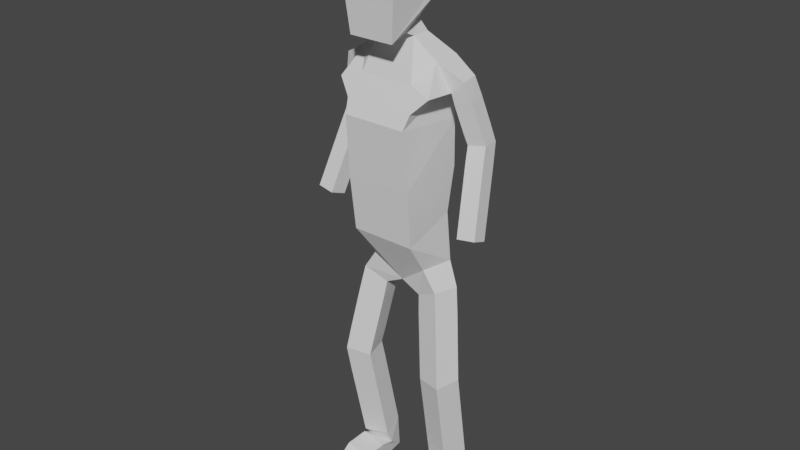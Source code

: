 # Source: HumanMadeBySkinModifier.blend  (saved by Blender 2.81.16; exported with 4.5.12 LTS)
import bpy
from mathutils import Matrix  # noqa: F401  (used for matrix-valued properties, if any)

bpy.ops.wm.read_factory_settings(use_empty=True)
scene = bpy.context.scene
scene.name = 'Scene'

# ---- collections
col_collection = bpy.data.collections.new('Collection'); scene.collection.children.link(col_collection)

# ---- world
world_world = bpy.data.worlds.new('World'); scene.world = world_world
world_world.use_nodes = True; world_world.node_tree.nodes.clear()
_N = world_world.node_tree.nodes; _L = world_world.node_tree.links
n0 = _N.new('ShaderNodeOutputWorld'); n0.name = 'World Output'; n0.location = (300, 300)
n1 = _N.new('ShaderNodeBackground'); n1.name = 'Background'; n1.location = (10, 300)
n1.inputs[0].default_value = (0.05088, 0.05088, 0.05088, 1.0)
_L.new(n1.outputs[0], n0.inputs[0])
n0.is_active_output = True
world_world.color = (0.05088, 0.05088, 0.05088)
world_world.use_sun_shadow = False
world_world.sun_shadow_jitter_overblur = 0.0

# ---- meshes
me_cube_001 = bpy.data.meshes.new('Cube.001')
me_cube_001.from_pydata([(0.4499, 0.03454, -1.493), (0.3756, -0.2621, -1.506), (0.672, -0.337, -1.49), (0.7462, -0.04029, -1.478), (0.3047, 0.1785, -0.5371), (0.2308, -0.1182, -0.5226), (0.4991, -0.1784, -0.3883), (0.573, 0.1182, -0.4028), (0.8583, -0.1135, 0.3889), (0.8723, -0.3073, 0.4633), (1.078, -0.2834, 0.4868), (1.064, -0.08967, 0.4124), (0.5887, 0.09965, 1.943), (0.6117, -0.1066, 1.929), (0.7624, -0.09965, 2.072), (0.7394, 0.1066, 2.086), (0.3903, 0.2939, -3.129), (0.3253, 0.06395, -2.938), (0.6243, 0.008522, -2.903), (0.6893, 0.2385, -3.094), (0.388, -0.3377, -3.194), (0.3268, -0.3846, -2.898), (0.6266, -0.3942, -2.838), (0.6879, -0.3473, -3.134), (0.4247, -0.6069, -3.226), (0.3823, -0.671, -3.028), (0.59, -0.6841, -2.988), (0.6324, -0.62, -3.185), (0.7084, 0.2362, 1.337), (0.7322, 0.03045, 1.355), (0.9351, 0.05729, 1.392), (0.9113, 0.2631, 1.374), (-0.3756, -0.2621, -1.506), (-0.4499, 0.03454, -1.493), (-0.7462, -0.04029, -1.478), (-0.672, -0.337, -1.49), (-0.2308, -0.1182, -0.5226), (-0.3047, 0.1785, -0.5371), (-0.573, 0.1182, -0.4028), (-0.4991, -0.1784, -0.3883), (-0.8723, -0.3073, 0.4633), (-0.8583, -0.1135, 0.3889), (-1.064, -0.08967, 0.4124), (-1.078, -0.2834, 0.4868), (-0.6117, -0.1066, 1.929), (-0.5887, 0.09965, 1.943), (-0.7394, 0.1066, 2.086), (-0.7624, -0.09965, 2.072), (-0.3253, 0.06395, -2.938), (-0.3903, 0.2939, -3.129), (-0.6893, 0.2385, -3.094), (-0.6243, 0.008522, -2.903), (-0.3268, -0.3846, -2.898), (-0.388, -0.3377, -3.194), (-0.6879, -0.3473, -3.134), (-0.6266, -0.3942, -2.838), (0.3792, -0.4562, 0.2406), (-0.3792, -0.4562, 0.2406), (-0.3792, 0.1767, 0.4366), (0.3792, 0.1767, 0.4366), (0.3779, -0.5835, 1.603), (-0.3779, -0.5835, 1.603), (-0.41, 0.2327, 1.523), (0.41, 0.2327, 1.523), (-0.3823, -0.671, -3.028), (-0.4247, -0.6069, -3.226), (-0.6324, -0.62, -3.185), (-0.59, -0.6841, -2.988), (-0.7322, 0.03045, 1.355), (-0.7084, 0.2362, 1.337), (-0.9113, 0.2631, 1.374), (-0.9351, 0.05729, 1.392), (0.2109, -0.3363, 2.522), (-0.2109, -0.3363, 2.522), (-0.1645, -0.07597, 2.615), (0.1645, -0.07597, 2.615), (0.2652, -0.6071, 2.475), (-0.2652, -0.6071, 2.475), (-0.3113, -0.02939, 2.836), (0.3113, -0.02939, 2.836), (0.371, -0.5855, 3.561), (-0.371, -0.5855, 3.561), (-0.371, 0.1098, 3.302), (0.371, 0.1098, 3.302), (0.2159, -0.2719, 3.799), (-0.2159, -0.2719, 3.799), (-0.2159, 0.09992, 3.579), (0.2159, 0.09992, 3.579), (0.4146, 0.06986, -1.278), (0.3357, -0.2242, -1.247), (0.6278, -0.2967, -1.191), (0.7067, -0.002576, -1.222), (0.3748, 0.1077, -1.021), (0.2959, -0.1864, -0.9896), (0.588, -0.2589, -0.9338), (0.6669, 0.03523, -0.9648), (0.335, 0.1455, -0.7634), (0.2562, -0.1486, -0.7323), (0.5483, -0.2211, -0.6765), (0.6271, 0.07303, -0.7076), (0.1407, 0.3499, -0.03283), (0.0, -0.1227, -0.4045), (0.3404, -0.1831, -0.1495), (0.4213, 0.1922, -0.1495), (0.7413, 0.1626, 1.13), (0.7554, -0.03108, 1.205), (0.9606, -0.00722, 1.228), (0.9466, 0.1865, 1.154), (0.7706, 0.0936, 0.9449), (0.7846, -0.1001, 1.019), (0.9899, -0.07626, 1.043), (0.9759, 0.1175, 0.9684), (0.7998, 0.02456, 0.7596), (0.8138, -0.1692, 0.834), (1.019, -0.1453, 0.8574), (1.005, 0.04842, 0.7831), (0.8291, -0.04448, 0.5742), (0.8431, -0.2382, 0.6486), (1.048, -0.2144, 0.6721), (1.034, -0.02063, 0.5977), (0.3001, 0.2051, 2.094), (0.5728, -0.4236, 1.934), (0.4606, -0.1606, 2.241), (0.4606, 0.1606, 2.241), (0.3184, -0.3825, 2.019), (-0.3184, -0.3825, 2.019), (-0.3001, 0.2051, 2.094), (0.4047, 0.2819, -2.722), (0.3309, -0.009944, -2.777), (0.6278, -0.0803, -2.802), (0.7015, 0.2116, -2.746), (0.4136, 0.2315, -2.468), (0.3399, -0.06035, -2.523), (0.6368, -0.1307, -2.548), (0.7105, 0.1612, -2.492), (0.4225, 0.1811, -2.214), (0.3488, -0.1108, -2.269), (0.6457, -0.1811, -2.294), (0.7194, 0.1108, -2.238), (0.4315, 0.1307, -1.96), (0.3578, -0.1612, -2.015), (0.6546, -0.2315, -2.04), (0.7283, 0.06035, -1.984), (0.4404, 0.0803, -1.706), (0.3667, -0.2116, -1.761), (0.6636, -0.2819, -1.786), (0.7373, 0.009945, -1.73), (0.388, -0.1074, -3.196), (0.3268, -0.1074, -2.897), (0.6266, -0.1074, -2.835), (0.6879, -0.1074, -3.135), (0.3942, -0.5253, 0.909), (-0.3942, -0.5253, 0.909), (-0.3942, 0.2611, 0.9633), (0.3942, 0.2611, 0.9633), (0.4089, -0.4797, -3.209), (0.3585, -0.556, -2.974), (0.6057, -0.5716, -2.926), (0.6561, -0.4953, -3.161), (0.5943, 0.1245, 1.84), (0.63, -0.07688, 1.802), (0.8299, -0.05112, 1.854), (0.7942, 0.1503, 1.891), (0.6309, 0.1612, 1.679), (0.6665, -0.04019, 1.641), (0.8664, -0.01443, 1.693), (0.8308, 0.1869, 1.731), (0.6674, 0.1979, 1.519), (0.7031, -0.003496, 1.481), (0.903, 0.02226, 1.532), (0.8673, 0.2236, 1.57), (0.2211, -0.2211, 2.467), (-0.2211, -0.2211, 2.467), (-0.2211, -0.001504, 2.467), (0.2211, -0.001504, 2.467), (0.3113, -0.642, 2.947), (-0.3113, -0.642, 2.947), (-0.3113, -0.02939, 2.921), (0.3113, -0.02939, 2.921), (-0.3357, -0.2242, -1.247), (-0.4146, 0.06986, -1.278), (-0.7067, -0.002576, -1.222), (-0.6278, -0.2967, -1.191), (-0.2959, -0.1864, -0.9896), (-0.3748, 0.1077, -1.021), (-0.6669, 0.03523, -0.9648), (-0.588, -0.2589, -0.9338), (-0.2562, -0.1486, -0.7323), (-0.335, 0.1455, -0.7634), (-0.6271, 0.07303, -0.7076), (-0.5483, -0.2211, -0.6765), (-0.1407, 0.3499, -0.03283), (-0.4213, 0.1922, -0.1495), (-0.3404, -0.1831, -0.1495), (-0.7554, -0.03108, 1.205), (-0.7413, 0.1626, 1.13), (-0.9466, 0.1865, 1.154), (-0.9606, -0.00722, 1.228), (-0.7846, -0.1001, 1.019), (-0.7706, 0.0936, 0.9449), (-0.9759, 0.1175, 0.9684), (-0.9899, -0.07626, 1.043), (-0.8138, -0.1692, 0.834), (-0.7998, 0.02456, 0.7596), (-1.005, 0.04842, 0.7831), (-1.019, -0.1453, 0.8574), (-0.8431, -0.2382, 0.6486), (-0.8291, -0.04448, 0.5742), (-1.034, -0.02063, 0.5977), (-1.048, -0.2144, 0.6721), (-0.5728, -0.4236, 1.934), (-0.4606, 0.1606, 2.241), (-0.4606, -0.1606, 2.241), (-0.3309, -0.009944, -2.777), (-0.4047, 0.2819, -2.722), (-0.7015, 0.2116, -2.746), (-0.6278, -0.0803, -2.802), (-0.3399, -0.06035, -2.523), (-0.4136, 0.2315, -2.468), (-0.7105, 0.1612, -2.492), (-0.6368, -0.1307, -2.548), (-0.3488, -0.1108, -2.269), (-0.4225, 0.1811, -2.214), (-0.7194, 0.1108, -2.238), (-0.6457, -0.1811, -2.294), (-0.3578, -0.1612, -2.015), (-0.4315, 0.1307, -1.96), (-0.7283, 0.06035, -1.984), (-0.6546, -0.2315, -2.04), (-0.3667, -0.2116, -1.761), (-0.4404, 0.0803, -1.706), (-0.7373, 0.009945, -1.73), (-0.6636, -0.2819, -1.786), (-0.3268, -0.1074, -2.897), (-0.388, -0.1074, -3.196), (-0.6879, -0.1074, -3.135), (-0.6266, -0.1074, -2.835), (-0.3585, -0.556, -2.974), (-0.4089, -0.4797, -3.209), (-0.6561, -0.4953, -3.161), (-0.6057, -0.5716, -2.926), (-0.63, -0.07688, 1.802), (-0.5943, 0.1245, 1.84), (-0.7942, 0.1503, 1.891), (-0.8299, -0.05112, 1.854), (-0.6665, -0.04019, 1.641), (-0.6309, 0.1612, 1.679), (-0.8308, 0.1869, 1.731), (-0.8664, -0.01443, 1.693), (-0.7031, -0.003496, 1.481), (-0.6674, 0.1979, 1.519), (-0.8673, 0.2236, 1.57), (-0.903, 0.02226, 1.532), (0.4079, -0.5085, 1.764), (-0.4079, -0.5085, 1.764), (-0.3619, 0.2274, 1.913), (0.3619, 0.2274, 1.913)], [], [(97, 98, 6, 5), (96, 97, 5, 4), (95, 92, 96, 99), (94, 95, 99, 98), (57, 101, 56), (101, 102, 56), (192, 193, 57, 58), (101, 191, 100), (191, 192, 58), (93, 94, 98, 97), (92, 93, 97, 96), (193, 101, 57), (91, 88, 92, 95), (90, 91, 95, 94), (124, 125, 210, 121), (89, 90, 94, 93), (27, 26, 25, 24), (100, 59, 103), (88, 89, 93, 92), (3, 0, 88, 91), (172, 125, 124, 171), (2, 3, 91, 90), (123, 120, 174), (120, 126, 173, 174), (100, 191, 58, 59), (1, 2, 90, 89), (0, 1, 89, 88), (87, 86, 85, 84), (126, 211, 173), (67, 66, 65, 64), (43, 42, 41, 40), (121, 253, 256, 120), (120, 256, 255, 126), (126, 255, 254, 210), (210, 254, 253, 121), (11, 10, 9, 8), (56, 102, 103, 59), (211, 212, 172, 173), (171, 122, 123, 174), (125, 172, 212, 210), (124, 121, 122, 171), (98, 99, 7, 6), (99, 96, 4, 7), (4, 5, 101, 100), (5, 6, 102, 101), (6, 7, 103, 102), (7, 4, 100, 103), (104, 105, 29, 28), (105, 106, 30, 29), (106, 107, 31, 30), (107, 104, 28, 31), (108, 109, 105, 104), (109, 110, 106, 105), (110, 111, 107, 106), (111, 108, 104, 107), (112, 113, 109, 108), (113, 114, 110, 109), (114, 115, 111, 110), (115, 112, 108, 111), (116, 117, 113, 112), (117, 118, 114, 113), (118, 119, 115, 114), (119, 116, 112, 115), (8, 9, 117, 116), (9, 10, 118, 117), (10, 11, 119, 118), (11, 8, 116, 119), (12, 13, 121, 120), (13, 14, 122, 121), (14, 15, 123, 122), (15, 12, 120, 123), (253, 254, 61, 60), (254, 255, 62, 61), (255, 256, 63, 62), (256, 253, 60, 63), (16, 17, 128, 127), (17, 18, 129, 128), (18, 19, 130, 129), (19, 16, 127, 130), (127, 128, 132, 131), (128, 129, 133, 132), (129, 130, 134, 133), (130, 127, 131, 134), (131, 132, 136, 135), (132, 133, 137, 136), (133, 134, 138, 137), (134, 131, 135, 138), (135, 136, 140, 139), (136, 137, 141, 140), (137, 138, 142, 141), (138, 135, 139, 142), (139, 140, 144, 143), (140, 141, 145, 144), (141, 142, 146, 145), (142, 139, 143, 146), (143, 144, 1, 0), (144, 145, 2, 1), (145, 146, 3, 2), (146, 143, 0, 3), (20, 21, 148, 147), (21, 22, 149, 148), (22, 23, 150, 149), (23, 20, 147, 150), (147, 148, 17, 16), (148, 149, 18, 17), (149, 150, 19, 18), (150, 147, 16, 19), (151, 152, 57, 56), (152, 153, 58, 57), (153, 154, 59, 58), (154, 151, 56, 59), (60, 61, 152, 151), (61, 62, 153, 152), (62, 63, 154, 153), (63, 60, 151, 154), (24, 25, 156, 155), (25, 26, 157, 156), (26, 27, 158, 157), (27, 24, 155, 158), (155, 156, 21, 20), (156, 157, 22, 21), (157, 158, 23, 22), (158, 155, 20, 23), (159, 160, 13, 12), (160, 161, 14, 13), (161, 162, 15, 14), (162, 159, 12, 15), (163, 164, 160, 159), (164, 165, 161, 160), (165, 166, 162, 161), (166, 163, 159, 162), (167, 168, 164, 163), (168, 169, 165, 164), (169, 170, 166, 165), (170, 167, 163, 166), (28, 29, 168, 167), (29, 30, 169, 168), (30, 31, 170, 169), (31, 28, 167, 170), (72, 73, 172, 171), (73, 74, 173, 172), (74, 75, 174, 173), (75, 72, 171, 174), (76, 77, 73, 72), (77, 78, 74, 73), (78, 79, 75, 74), (79, 76, 72, 75), (175, 176, 77, 76), (176, 177, 78, 77), (177, 178, 79, 78), (178, 175, 76, 79), (80, 81, 176, 175), (81, 82, 177, 176), (82, 83, 178, 177), (83, 80, 175, 178), (84, 85, 81, 80), (85, 86, 82, 81), (86, 87, 83, 82), (87, 84, 80, 83), (32, 33, 180, 179), (33, 34, 181, 180), (34, 35, 182, 181), (35, 32, 179, 182), (179, 180, 184, 183), (180, 181, 185, 184), (181, 182, 186, 185), (182, 179, 183, 186), (183, 184, 188, 187), (184, 185, 189, 188), (185, 186, 190, 189), (186, 183, 187, 190), (187, 188, 37, 36), (188, 189, 38, 37), (189, 190, 39, 38), (190, 187, 36, 39), (36, 37, 191, 101), (37, 38, 192, 191), (38, 39, 193, 192), (39, 36, 101, 193), (194, 195, 69, 68), (195, 196, 70, 69), (196, 197, 71, 70), (197, 194, 68, 71), (198, 199, 195, 194), (199, 200, 196, 195), (200, 201, 197, 196), (201, 198, 194, 197), (202, 203, 199, 198), (203, 204, 200, 199), (204, 205, 201, 200), (205, 202, 198, 201), (206, 207, 203, 202), (207, 208, 204, 203), (208, 209, 205, 204), (209, 206, 202, 205), (40, 41, 207, 206), (41, 42, 208, 207), (42, 43, 209, 208), (43, 40, 206, 209), (44, 45, 126, 210), (45, 46, 211, 126), (46, 47, 212, 211), (47, 44, 210, 212), (48, 49, 214, 213), (49, 50, 215, 214), (50, 51, 216, 215), (51, 48, 213, 216), (213, 214, 218, 217), (214, 215, 219, 218), (215, 216, 220, 219), (216, 213, 217, 220), (217, 218, 222, 221), (218, 219, 223, 222), (219, 220, 224, 223), (220, 217, 221, 224), (221, 222, 226, 225), (222, 223, 227, 226), (223, 224, 228, 227), (224, 221, 225, 228), (225, 226, 230, 229), (226, 227, 231, 230), (227, 228, 232, 231), (228, 225, 229, 232), (229, 230, 33, 32), (230, 231, 34, 33), (231, 232, 35, 34), (232, 229, 32, 35), (52, 53, 234, 233), (53, 54, 235, 234), (54, 55, 236, 235), (55, 52, 233, 236), (233, 234, 49, 48), (234, 235, 50, 49), (235, 236, 51, 50), (236, 233, 48, 51), (64, 65, 238, 237), (65, 66, 239, 238), (66, 67, 240, 239), (67, 64, 237, 240), (237, 238, 53, 52), (238, 239, 54, 53), (239, 240, 55, 54), (240, 237, 52, 55), (241, 242, 45, 44), (242, 243, 46, 45), (243, 244, 47, 46), (244, 241, 44, 47), (245, 246, 242, 241), (246, 247, 243, 242), (247, 248, 244, 243), (248, 245, 241, 244), (249, 250, 246, 245), (250, 251, 247, 246), (251, 252, 248, 247), (252, 249, 245, 248), (68, 69, 250, 249), (69, 70, 251, 250), (70, 71, 252, 251), (71, 68, 249, 252)])
me_cube_001.use_remesh_fix_poles = True
me_cube_001.use_remesh_preserve_attributes = False
me_cube_001.use_mirror_vertex_groups = False
me_cube_001.update()

# ---- objects
ob_cube = bpy.data.objects.new('Cube', me_cube_001)

# ---- transforms, parenting, visibility, modifiers, constraints
ob_cube.location = (0.0, 0.0, 0.0)
ob_cube.lineart.crease_threshold = 0.0

# ---- collection membership
col_collection.objects.link(ob_cube)

# ---- scene / render settings (as saved in the file)
scene.frame_start = 1; scene.frame_end = 250; scene.frame_set(1)
scene.render.engine = 'BLENDER_EEVEE_NEXT'
scene.cycles.use_denoising = False
scene.cycles.samples = 128
scene.cycles.sampling_pattern = 'TABULATED_SOBOL'
scene.cycles.use_adaptive_sampling = False
scene.cycles.use_light_tree = False
scene.view_settings.view_transform = 'Filmic'
bpy.context.view_layer.update()

# ---- added for rendering (the .blend has no active camera and no usable light): camera, sun
cam_auto = bpy.data.cameras.new('AutoCamera')
cam_auto.lens = 50.0
cam_auto.sensor_width = 36.0
cam_auto.clip_end = 1000.0
ob_auto_camera = bpy.data.objects.new('AutoCamera', cam_auto)
scene.collection.objects.link(ob_auto_camera)
ob_auto_camera.location = (6.86499, -8.40513, 5.77853)
ob_auto_camera.rotation_euler = (1.09748, -7.21219e-08, 0.694738)
scene.camera = ob_auto_camera
light_auto_sun = bpy.data.lights.new('AutoSun', 'SUN')
light_auto_sun.energy = 3.0
light_auto_sun.angle = 0.0523599
ob_auto_sun = bpy.data.objects.new('AutoSun', light_auto_sun)
scene.collection.objects.link(ob_auto_sun)
ob_auto_sun.rotation_euler = (0.872665, 0.174533, 0.523599)
bpy.context.view_layer.update()
